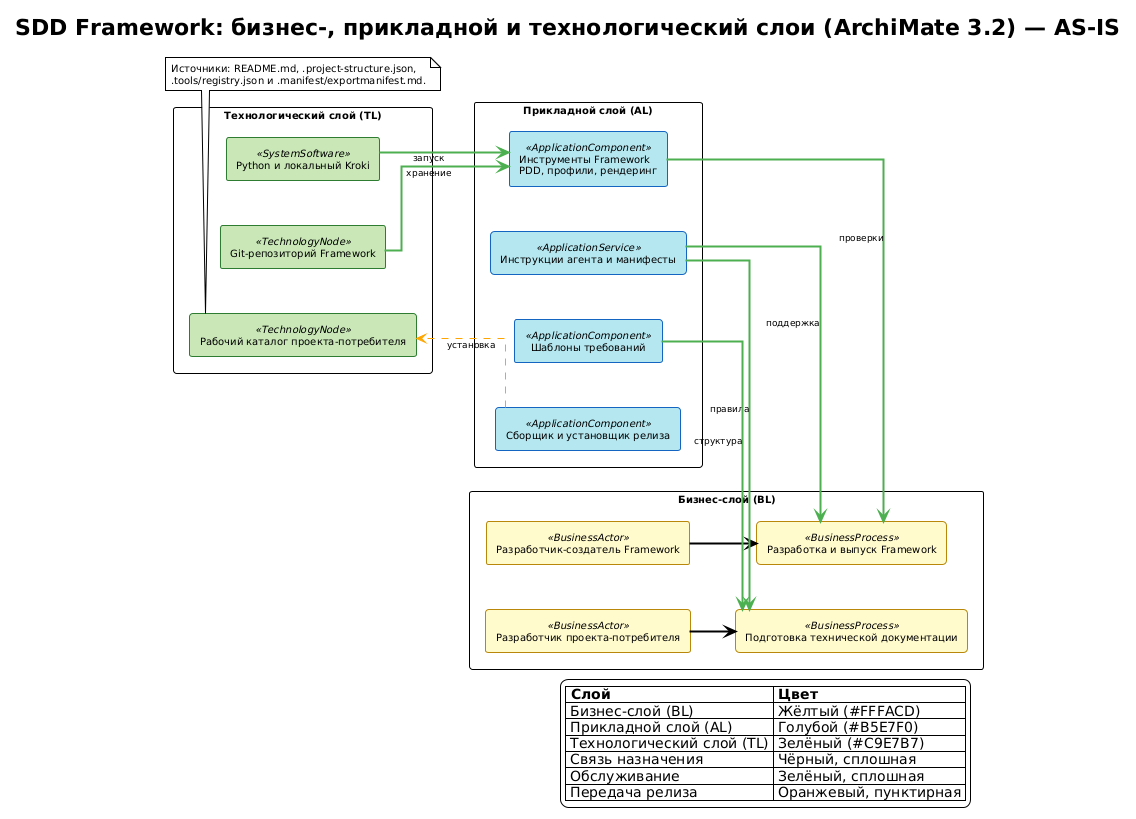

The diagram above was rendered by PlantUML. Its source (embedded in the PNG):
@startuml SDD_Framework_ArchiMate_Three_Layers
title SDD Framework: бизнес-, прикладной и технологический слои (ArchiMate 3.2) — AS-IS
!theme plain
left to right direction
skinparam backgroundColor #FFFFFF
skinparam defaultFontSize 10
skinparam shadowing false
skinparam linetype ortho
skinparam ArrowFontSize 9
skinparam packageStyle rectangle
skinparam nodesep 45
skinparam ranksep 45

' Цвета стереотипов повторяют эталонные примеры .diagrams/example BL, AL и TL.
skinparam rectangle<<BusinessActor>> {
    BackgroundColor #FFFACD
    BorderColor #B8860B
    FontColor #000000
}
skinparam rectangle<<BusinessProcess>> {
    BackgroundColor #FFFACD
    BorderColor #B8860B
    FontColor #000000
    RoundCorner 8
}
skinparam rectangle<<ApplicationService>> {
    BackgroundColor #B5E7F0
    BorderColor #1565C0
    FontColor #000000
    RoundCorner 8
}
skinparam rectangle<<ApplicationComponent>> {
    BackgroundColor #B5E7F0
    BorderColor #1565C0
    FontColor #000000
}
skinparam rectangle<<TechnologyNode>> {
    BackgroundColor #C9E7B7
    BorderColor #2E7D32
    FontColor #000000
}
skinparam rectangle<<SystemSoftware>> {
    BackgroundColor #C9E7B7
    BorderColor #2E7D32
    FontColor #000000
}

' ========== ЭЛЕМЕНТЫ ТРЁХ СЛОЁВ ==========
package "Бизнес-слой (BL)" {
  rectangle "Разработчик-создатель Framework" as Maintainer <<BusinessActor>>
  rectangle "Разработчик проекта-потребителя" as ConsumerDeveloper <<BusinessActor>>
  rectangle "Разработка и выпуск Framework" as FrameworkDevelopment <<BusinessProcess>>
  rectangle "Подготовка технической документации" as Documentation <<BusinessProcess>>
}

package "Прикладной слой (AL)" {
  rectangle "Инструкции агента и манифесты" as Guidance <<ApplicationService>>
  rectangle "Шаблоны требований" as Templates <<ApplicationComponent>>
  rectangle "Инструменты Framework\nPDD, профили, рендеринг" as Tools <<ApplicationComponent>>
  rectangle "Сборщик и установщик релиза" as ReleaseTool <<ApplicationComponent>>
}

package "Технологический слой (TL)" {
  rectangle "Git-репозиторий Framework" as Repository <<TechnologyNode>>
  rectangle "Python и локальный Kroki" as Runtime <<SystemSoftware>>
  rectangle "Рабочий каталог проекта-потребителя" as Workspace <<TechnologyNode>>
}

' ========== СВЯЗИ МЕЖДУ СЛОЯМИ ==========
Maintainer -[#000000,thickness=2]-> FrameworkDevelopment
ConsumerDeveloper -[#000000,thickness=2]-> Documentation

Guidance -[#4CAF50,thickness=2]-> FrameworkDevelopment : поддержка
Guidance -[#4CAF50,thickness=2]-> Documentation : правила
Templates -[#4CAF50,thickness=2]-> Documentation : структура
Tools -[#4CAF50,thickness=2]-> FrameworkDevelopment : проверки
Repository -[#4CAF50,thickness=2]-> Tools : хранение
Runtime -[#4CAF50,thickness=2]-> Tools : запуск
ReleaseTool -[#FFA500,thickness=2,dashed]-> Workspace : установка

legend right
|= Слой |= Цвет |
| Бизнес-слой (BL) | Жёлтый (#FFFACD) |
| Прикладной слой (AL) | Голубой (#B5E7F0) |
| Технологический слой (TL) | Зелёный (#C9E7B7) |
| Связь назначения | Чёрный, сплошная |
| Обслуживание | Зелёный, сплошная |
| Передача релиза | Оранжевый, пунктирная |
endlegend

note bottom
  Источники: README.md, .project-structure.json,
  .tools/registry.json и .manifest/exportmanifest.md.
end note
@enduml